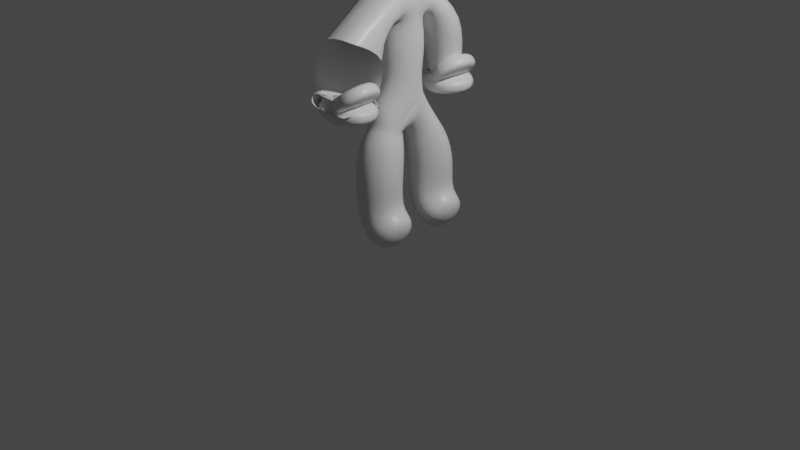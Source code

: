 # Source: basic_character2.blend  (saved by Blender 2.80.75; exported with 4.5.12 LTS)
import bpy
from mathutils import Matrix  # noqa: F401  (used for matrix-valued properties, if any)

bpy.ops.wm.read_factory_settings(use_empty=True)
scene = bpy.context.scene
scene.name = 'Scene'

# ---- collections
col_collection = bpy.data.collections.new('Collection'); scene.collection.children.link(col_collection)

# ---- materials (node trees are filled in below, after node groups)
mat_material = bpy.data.materials.new('Material')
mat_material.alpha_threshold = 0.0
mat_material.use_transparent_shadow = False
mat_material.line_color = (0.0, 0.0, 0.0, 1.0)

# ---- material node trees
mat_material.use_nodes = True; mat_material.node_tree.nodes.clear()
_N = mat_material.node_tree.nodes; _L = mat_material.node_tree.links
n0 = _N.new('ShaderNodeOutputMaterial'); n0.name = 'Material Output'; n0.location = (300, 300)
n1 = _N.new('ShaderNodeBsdfPrincipled'); n1.name = 'Principled BSDF'; n1.location = (10, 300)
n1.distribution = 'GGX'
n1.subsurface_method = 'BURLEY'
n1.inputs[2].default_value = 0.4
n1.inputs[3].default_value = 1.45
n1.inputs[27].default_value = (0.0, 0.0, 0.0, 1.0)
n1.inputs[28].default_value = 1.0
_L.new(n1.outputs[0], n0.inputs[0])
n0.is_active_output = True

# ---- world
world_world = bpy.data.worlds.new('World'); scene.world = world_world
world_world.use_nodes = True; world_world.node_tree.nodes.clear()
_N = world_world.node_tree.nodes; _L = world_world.node_tree.links
n0 = _N.new('ShaderNodeOutputWorld'); n0.name = 'World Output'; n0.location = (300, 300)
n1 = _N.new('ShaderNodeBackground'); n1.name = 'Background'; n1.location = (10, 300)
n1.inputs[0].default_value = (0.05088, 0.05088, 0.05088, 1.0)
_L.new(n1.outputs[0], n0.inputs[0])
n0.is_active_output = True
world_world.color = (0.05088, 0.05088, 0.05088)
world_world.use_sun_shadow = False
world_world.sun_shadow_jitter_overblur = 0.0

# ---- cameras
cam_camera = bpy.data.cameras.new('Camera')
cam_camera.clip_end = 100.0
cam_camera.ortho_scale = 7.314

# ---- lights
light_light = bpy.data.lights.new('Light', 'POINT')
light_light.transmission_factor = 0.0
light_light.energy = 1000.0
light_light.shadow_soft_size = 0.1
light_light.shadow_maximum_resolution = 0.006
light_light.use_absolute_resolution = True

# ---- meshes
me_cube = bpy.data.meshes.new('Cube')
me_cube.from_pydata([(0.02537, 0.2438, 1.205), (0.093, 0.3553, 0.5346), (0.0979, 0.3418, 0.1245), (0.4164, 0.3418, 0.02316), (0.0, 0.2737, 2.341), (0.0, 0.0, 2.341), (0.0, 0.0, 1.211), (0.0, 0.0, 1.513), (0.0, 0.0, 1.963), (0.0, 0.0, 2.116), (0.0, 0.0, 3.003), (0.0, 0.0, 2.609), (0.0, 0.0, 1.738), (0.0, 0.0, 2.924), (0.0, 0.0, 2.475), (0.0, 0.57, 1.958), (-0.01655, 0.6393, 1.601), (-0.0178, 0.6388, 1.537), (0.07837, 0.6302, 1.475), (0.05051, 0.6324, 1.426), (0.005395, 0.6363, 1.413), (-0.03452, 0.6389, 1.42), (-0.0781, 0.6419, 1.433), (0.1056, 0.6313, 1.448), (0.1506, 0.628, 1.393), (0.05249, 0.6333, 1.371), (0.05328, 0.6364, 1.328), (0.04975, 0.6369, 1.245), (0.007234, 0.6395, 1.226), (0.007168, 0.6371, 1.346), (0.008664, 0.64, 1.3), (-0.03249, 0.6423, 1.242), (-0.03268, 0.6398, 1.356), (-0.03112, 0.6428, 1.313), (-0.07577, 0.6454, 1.272), (-0.07616, 0.6428, 1.375), (-0.0745, 0.6459, 1.338), (0.04234, 0.6328, 1.503)], [(1, 0), (6, 7), (12, 8), (8, 9), (9, 5), (13, 10), (14, 11), (5, 4), (2, 3), (2, 1), (0, 6), (7, 12), (11, 13), (5, 14), (4, 15), (15, 16), (16, 17), (37, 18), (17, 19), (17, 20), (17, 21), (17, 22), (18, 23), (23, 24), (19, 25), (25, 26), (26, 27), (30, 28), (20, 29), (29, 30), (33, 31), (21, 32), (32, 33), (36, 34), (22, 35), (35, 36), (17, 37)], [])
_uv = me_cube.uv_layers.new(name='UVMap')
_uv.uv.foreach_set('vector', [])
me_cube.materials.append(mat_material)
me_cube.use_remesh_preserve_volume = False
me_cube.use_remesh_preserve_attributes = False
me_cube.use_mirror_vertex_groups = False
me_cube.update()

# ---- objects
ob_cube = bpy.data.objects.new('Cube', me_cube)
ob_light = bpy.data.objects.new('Light', light_light)
ob_camera = bpy.data.objects.new('Camera', cam_camera)

# ---- transforms, parenting, visibility, modifiers, constraints
ob_cube.location = (0.0, 0.0, 0.0)
ob_cube.lock_rotations_4d = False
ob_cube.empty_display_type = 'ARROWS'
ob_cube.lineart.crease_threshold = 0.0
_m = ob_cube.modifiers.new('Mirror', 'MIRROR')
_m.use_axis = (False, True, False)
_m = ob_cube.modifiers.new('Skin', 'SKIN')
_m.branch_smoothing = 1.0
_m.use_smooth_shade = True
_m = ob_cube.modifiers.new('Subdivision', 'SUBSURF')
_m.uv_smooth = 'PRESERVE_CORNERS'
_m.levels = 2
_m.show_only_control_edges = False
ob_light.location = (4.076, 1.005, 5.904)
ob_light.rotation_euler = (0.6503, 0.05522, 1.866)
ob_light.lock_rotations_4d = False
ob_light.empty_display_type = 'ARROWS'
ob_light.color = (0.0, 0.0, 0.0, 0.0)
ob_light.lineart.crease_threshold = 0.0
ob_camera.location = (7.359, -6.926, 4.958)
ob_camera.rotation_euler = (1.109, 0.0, 0.8149)
ob_camera.lock_rotations_4d = False
ob_camera.empty_display_type = 'ARROWS'
ob_camera.color = (0.0, 0.0, 0.0, 0.0)
ob_camera.display_type = 'WIRE'
ob_camera.lineart.crease_threshold = 0.0

# ---- collection membership
col_collection.objects.link(ob_cube)
col_collection.objects.link(ob_light)
col_collection.objects.link(ob_camera)

# ---- scene / render settings (as saved in the file)
scene.camera = ob_camera
scene.frame_start = 1; scene.frame_end = 250; scene.frame_set(1)
scene.render.engine = 'BLENDER_EEVEE_NEXT'
scene.cycles.use_denoising = False
scene.cycles.samples = 128
scene.cycles.sampling_pattern = 'TABULATED_SOBOL'
scene.cycles.use_adaptive_sampling = False
scene.cycles.use_light_tree = False
scene.view_settings.view_transform = 'Filmic'
bpy.context.view_layer.update()
